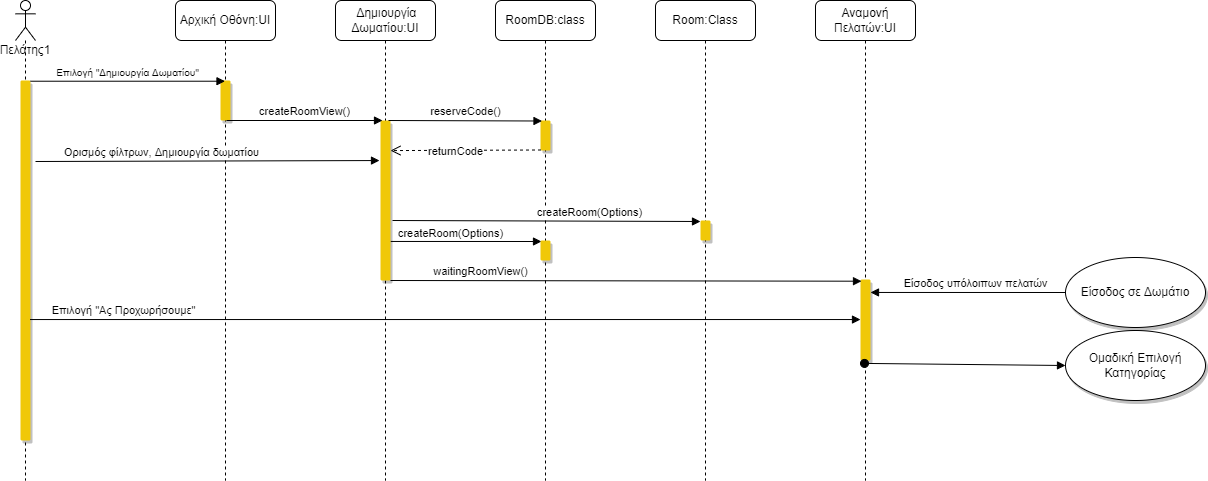

The diagram above was exported from draw.io. Its source (the exported page's mxGraphModel, read from the mxfile embedded in the PNG):
<mxGraphModel dx="1038" dy="544" grid="1" gridSize="10" guides="1" tooltips="1" connect="1" arrows="1" fold="1" page="1" pageScale="1" pageWidth="850" pageHeight="1100" math="0" shadow="0">
  <root>
    <mxCell id="0" />
    <mxCell id="1" parent="0" />
    <mxCell id="nQZ2MxrFEeVjiO_7EVUm-2" value="createRoom(Options)" style="html=1;verticalAlign=bottom;endArrow=block;rounded=0;entryX=0.1;entryY=0.05;entryDx=0;entryDy=0;entryPerimeter=0;exitX=1;exitY=0.756;exitDx=0;exitDy=0;exitPerimeter=0;" parent="1" source="c4pF4qZNbSvEfG4Ypx71-11" target="nQZ2MxrFEeVjiO_7EVUm-1" edge="1">
      <mxGeometry x="-0.2027" y="-1" width="80" relative="1" as="geometry">
        <mxPoint x="440" y="311" as="sourcePoint" />
        <mxPoint x="800" y="310" as="targetPoint" />
        <Array as="points" />
        <mxPoint as="offset" />
      </mxGeometry>
    </mxCell>
    <mxCell id="c4pF4qZNbSvEfG4Ypx71-1" value="Πελάτης1" style="shape=umlLifeline;participant=umlActor;perimeter=lifelinePerimeter;whiteSpace=wrap;html=1;container=1;collapsible=0;recursiveResize=0;verticalAlign=top;spacingTop=36;outlineConnect=0;" parent="1" vertex="1">
      <mxGeometry x="30" y="80" width="20" height="480" as="geometry" />
    </mxCell>
    <mxCell id="c4pF4qZNbSvEfG4Ypx71-2" value="" style="html=1;points=[];perimeter=orthogonalPerimeter;strokeColor=none;fillColor=#F0C808;shadow=1;rounded=1;sketch=0;" parent="c4pF4qZNbSvEfG4Ypx71-1" vertex="1">
      <mxGeometry x="5" y="80" width="10" height="360" as="geometry" />
    </mxCell>
    <mxCell id="c4pF4qZNbSvEfG4Ypx71-3" value="Αρχική Οθόνη:UI" style="shape=umlLifeline;perimeter=lifelinePerimeter;whiteSpace=wrap;html=1;container=1;collapsible=0;recursiveResize=0;outlineConnect=0;rounded=1;shadow=0;fillColor=#FFFFFF;" parent="1" vertex="1">
      <mxGeometry x="190" y="80" width="100" height="480" as="geometry" />
    </mxCell>
    <mxCell id="c4pF4qZNbSvEfG4Ypx71-7" value="" style="html=1;points=[];perimeter=orthogonalPerimeter;strokeColor=none;fillColor=#F0C808;shadow=1;rounded=1;" parent="c4pF4qZNbSvEfG4Ypx71-3" vertex="1">
      <mxGeometry x="45" y="80" width="10" height="40" as="geometry" />
    </mxCell>
    <mxCell id="c4pF4qZNbSvEfG4Ypx71-4" value="&amp;nbsp;Δημιουργία Δωματίου:UI" style="shape=umlLifeline;perimeter=lifelinePerimeter;whiteSpace=wrap;html=1;container=1;collapsible=0;recursiveResize=0;outlineConnect=0;rounded=1;shadow=0;fillColor=#FFFFFF;" parent="1" vertex="1">
      <mxGeometry x="350" y="80" width="100" height="480" as="geometry" />
    </mxCell>
    <mxCell id="c4pF4qZNbSvEfG4Ypx71-11" value="" style="html=1;points=[];perimeter=orthogonalPerimeter;strokeColor=none;fillColor=#F0C808;shadow=1;rounded=1;" parent="c4pF4qZNbSvEfG4Ypx71-4" vertex="1">
      <mxGeometry x="45" y="120" width="10" height="160" as="geometry" />
    </mxCell>
    <mxCell id="c4pF4qZNbSvEfG4Ypx71-5" value="Room:Class" style="shape=umlLifeline;perimeter=lifelinePerimeter;whiteSpace=wrap;html=1;container=1;collapsible=0;recursiveResize=0;outlineConnect=0;rounded=1;shadow=0;fillColor=#FFFFFF;" parent="1" vertex="1">
      <mxGeometry x="670" y="80" width="100" height="480" as="geometry" />
    </mxCell>
    <mxCell id="c4pF4qZNbSvEfG4Ypx71-16" value="" style="html=1;points=[];perimeter=orthogonalPerimeter;strokeColor=none;fillColor=#F0C808;shadow=1;rounded=1;" parent="c4pF4qZNbSvEfG4Ypx71-5" vertex="1">
      <mxGeometry x="45" y="220" width="10" height="20" as="geometry" />
    </mxCell>
    <mxCell id="c4pF4qZNbSvEfG4Ypx71-6" value="RoomDB:class" style="shape=umlLifeline;perimeter=lifelinePerimeter;whiteSpace=wrap;html=1;container=1;collapsible=0;recursiveResize=0;outlineConnect=0;rounded=1;shadow=0;fillColor=#FFFFFF;" parent="1" vertex="1">
      <mxGeometry x="510" y="80" width="100" height="480" as="geometry" />
    </mxCell>
    <mxCell id="nQZ2MxrFEeVjiO_7EVUm-1" value="" style="html=1;points=[];perimeter=orthogonalPerimeter;strokeColor=none;fillColor=#F0C808;shadow=1;rounded=1;" parent="c4pF4qZNbSvEfG4Ypx71-6" vertex="1">
      <mxGeometry x="45" y="240" width="10" height="20" as="geometry" />
    </mxCell>
    <mxCell id="c4pF4qZNbSvEfG4Ypx71-9" value="" style="html=1;points=[];perimeter=orthogonalPerimeter;strokeColor=none;fillColor=#F0C808;shadow=1;rounded=1;" parent="c4pF4qZNbSvEfG4Ypx71-6" vertex="1">
      <mxGeometry x="45" y="120" width="10" height="30" as="geometry" />
    </mxCell>
    <mxCell id="c4pF4qZNbSvEfG4Ypx71-8" value="&lt;font style=&quot;font-size: 10px;&quot;&gt;Επιλογή &quot;Δημιουργία Δωματίου&quot;&lt;/font&gt;" style="html=1;verticalAlign=bottom;endArrow=block;rounded=0;exitX=1;exitY=0.002;exitDx=0;exitDy=0;exitPerimeter=0;" parent="1" source="c4pF4qZNbSvEfG4Ypx71-2" target="c4pF4qZNbSvEfG4Ypx71-3" edge="1">
      <mxGeometry width="80" relative="1" as="geometry">
        <mxPoint x="120" y="160" as="sourcePoint" />
        <mxPoint x="200" y="160" as="targetPoint" />
      </mxGeometry>
    </mxCell>
    <mxCell id="c4pF4qZNbSvEfG4Ypx71-12" value="createRoomView()" style="html=1;verticalAlign=bottom;endArrow=block;rounded=0;entryX=0.2;entryY=0;entryDx=0;entryDy=0;entryPerimeter=0;exitX=0.6;exitY=1;exitDx=0;exitDy=0;exitPerimeter=0;" parent="1" source="c4pF4qZNbSvEfG4Ypx71-7" target="c4pF4qZNbSvEfG4Ypx71-11" edge="1">
      <mxGeometry width="80" relative="1" as="geometry">
        <mxPoint x="250" y="200" as="sourcePoint" />
        <mxPoint x="400" y="200" as="targetPoint" />
      </mxGeometry>
    </mxCell>
    <mxCell id="c4pF4qZNbSvEfG4Ypx71-13" value="Ορισμός φίλτρων, Δημιουργία δωματίου" style="html=1;verticalAlign=bottom;endArrow=block;rounded=0;entryX=-0.1;entryY=0.494;entryDx=0;entryDy=0;entryPerimeter=0;" parent="1" edge="1">
      <mxGeometry x="-0.2697" width="80" relative="1" as="geometry">
        <mxPoint x="50" y="241" as="sourcePoint" />
        <mxPoint x="394" y="240.03999999999996" as="targetPoint" />
        <mxPoint as="offset" />
      </mxGeometry>
    </mxCell>
    <mxCell id="c4pF4qZNbSvEfG4Ypx71-14" value="Αναμονή Πελατών:UI" style="shape=umlLifeline;perimeter=lifelinePerimeter;whiteSpace=wrap;html=1;container=1;collapsible=0;recursiveResize=0;outlineConnect=0;rounded=1;shadow=0;fillColor=#FFFFFF;" parent="1" vertex="1">
      <mxGeometry x="830" y="80" width="100" height="480" as="geometry" />
    </mxCell>
    <mxCell id="c4pF4qZNbSvEfG4Ypx71-18" value="" style="html=1;points=[];perimeter=orthogonalPerimeter;strokeColor=none;fillColor=#F0C808;shadow=1;rounded=1;" parent="c4pF4qZNbSvEfG4Ypx71-14" vertex="1">
      <mxGeometry x="45" y="279" width="10" height="81" as="geometry" />
    </mxCell>
    <mxCell id="c4pF4qZNbSvEfG4Ypx71-17" value="createRoom(Options)" style="html=1;verticalAlign=bottom;endArrow=block;rounded=0;exitX=1.2;exitY=0.625;exitDx=0;exitDy=0;exitPerimeter=0;entryX=0;entryY=0.05;entryDx=0;entryDy=0;entryPerimeter=0;" parent="1" source="c4pF4qZNbSvEfG4Ypx71-11" target="c4pF4qZNbSvEfG4Ypx71-16" edge="1">
      <mxGeometry x="0.2787" width="80" relative="1" as="geometry">
        <mxPoint x="450" y="300" as="sourcePoint" />
        <mxPoint x="600" y="300" as="targetPoint" />
        <Array as="points" />
        <mxPoint as="offset" />
      </mxGeometry>
    </mxCell>
    <mxCell id="c4pF4qZNbSvEfG4Ypx71-19" value="waitingRoomView()" style="html=1;verticalAlign=bottom;endArrow=block;rounded=0;entryX=0.1;entryY=0.021;entryDx=0;entryDy=0;entryPerimeter=0;" parent="1" source="c4pF4qZNbSvEfG4Ypx71-11" target="c4pF4qZNbSvEfG4Ypx71-18" edge="1">
      <mxGeometry x="-0.6196" width="80" relative="1" as="geometry">
        <mxPoint x="560" y="360" as="sourcePoint" />
        <mxPoint x="880" y="360" as="targetPoint" />
        <mxPoint as="offset" />
      </mxGeometry>
    </mxCell>
    <mxCell id="c4pF4qZNbSvEfG4Ypx71-21" value="Ομαδική Επιλογή Κατηγορίας" style="ellipse;whiteSpace=wrap;html=1;rounded=1;shadow=1;fillColor=#FFFFFF;" parent="1" vertex="1">
      <mxGeometry x="1080" y="410" width="140" height="70" as="geometry" />
    </mxCell>
    <mxCell id="c4pF4qZNbSvEfG4Ypx71-22" value="Επιλογή &quot;Ας Προχωρήσουμε&quot;" style="html=1;verticalAlign=bottom;endArrow=block;rounded=0;exitX=0.95;exitY=0.664;exitDx=0;exitDy=0;exitPerimeter=0;" parent="1" source="c4pF4qZNbSvEfG4Ypx71-2" target="c4pF4qZNbSvEfG4Ypx71-18" edge="1">
      <mxGeometry x="-0.7754" width="80" relative="1" as="geometry">
        <mxPoint x="50" y="400" as="sourcePoint" />
        <mxPoint x="950" y="400" as="targetPoint" />
        <mxPoint as="offset" />
      </mxGeometry>
    </mxCell>
    <mxCell id="c4pF4qZNbSvEfG4Ypx71-10" value="reserveCode()" style="html=1;verticalAlign=bottom;endArrow=block;rounded=1;entryX=0.15;entryY=0.017;entryDx=0;entryDy=0;entryPerimeter=0;exitX=0.8;exitY=0;exitDx=0;exitDy=0;exitPerimeter=0;" parent="1" source="c4pF4qZNbSvEfG4Ypx71-11" target="c4pF4qZNbSvEfG4Ypx71-9" edge="1">
      <mxGeometry x="-0.0067" width="80" relative="1" as="geometry">
        <mxPoint x="440" y="180" as="sourcePoint" />
        <mxPoint x="350" y="180" as="targetPoint" />
        <Array as="points" />
        <mxPoint x="1" as="offset" />
      </mxGeometry>
    </mxCell>
    <mxCell id="nQZ2MxrFEeVjiO_7EVUm-3" value="returnCode" style="html=1;verticalAlign=bottom;endArrow=open;dashed=1;endSize=8;rounded=0;exitX=0.05;exitY=0.983;exitDx=0;exitDy=0;exitPerimeter=0;entryX=1;entryY=0.188;entryDx=0;entryDy=0;entryPerimeter=0;" parent="1" source="c4pF4qZNbSvEfG4Ypx71-9" target="c4pF4qZNbSvEfG4Ypx71-11" edge="1">
      <mxGeometry x="0.1367" y="10" relative="1" as="geometry">
        <mxPoint x="370" y="200" as="sourcePoint" />
        <mxPoint x="450" y="210" as="targetPoint" />
        <mxPoint as="offset" />
      </mxGeometry>
    </mxCell>
    <mxCell id="c4pF4qZNbSvEfG4Ypx71-20" value="" style="html=1;verticalAlign=bottom;startArrow=oval;startFill=1;endArrow=block;startSize=8;rounded=1;entryX=0;entryY=0.5;entryDx=0;entryDy=0;exitX=0.4;exitY=1.036;exitDx=0;exitDy=0;exitPerimeter=0;" parent="1" source="c4pF4qZNbSvEfG4Ypx71-18" target="c4pF4qZNbSvEfG4Ypx71-21" edge="1">
      <mxGeometry width="60" relative="1" as="geometry">
        <mxPoint x="880" y="410" as="sourcePoint" />
        <mxPoint x="960" y="410" as="targetPoint" />
        <Array as="points" />
      </mxGeometry>
    </mxCell>
    <mxCell id="nQZ2MxrFEeVjiO_7EVUm-4" value="Είσοδος σε Δωμάτιο" style="ellipse;whiteSpace=wrap;html=1;rounded=1;shadow=1;fillColor=#FFFFFF;" parent="1" vertex="1">
      <mxGeometry x="1080" y="337" width="140" height="70" as="geometry" />
    </mxCell>
    <mxCell id="1RfKxQlX40lF7UFMh5LT-1" value="Είσοδος υπόλοιπων πελατών" style="html=1;verticalAlign=bottom;endArrow=block;rounded=0;exitX=0;exitY=0.5;exitDx=0;exitDy=0;entryX=1;entryY=0.16;entryDx=0;entryDy=0;entryPerimeter=0;" parent="1" source="nQZ2MxrFEeVjiO_7EVUm-4" target="c4pF4qZNbSvEfG4Ypx71-18" edge="1">
      <mxGeometry x="-0.0769" width="80" relative="1" as="geometry">
        <mxPoint x="930" y="310" as="sourcePoint" />
        <mxPoint x="890" y="375" as="targetPoint" />
        <Array as="points" />
        <mxPoint as="offset" />
      </mxGeometry>
    </mxCell>
  </root>
</mxGraphModel>